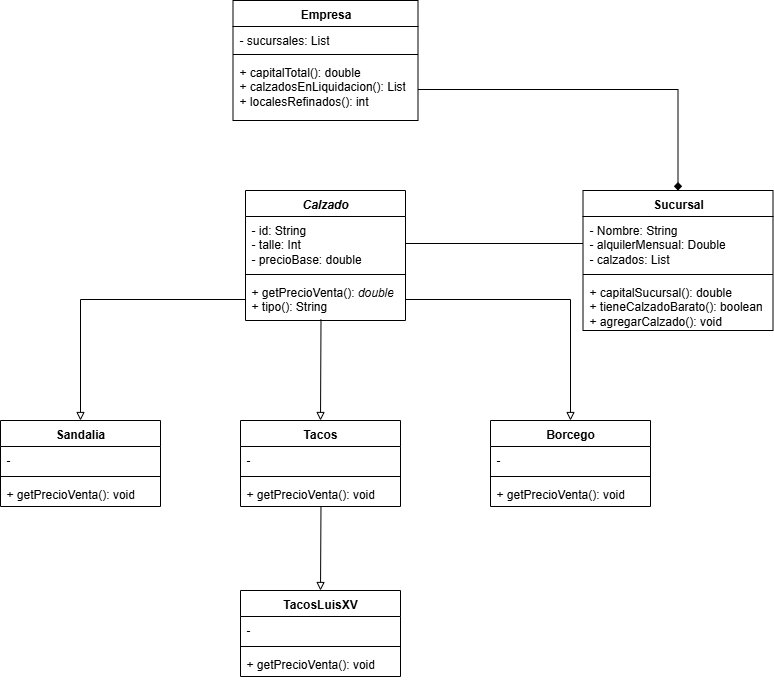

The diagram above was exported from draw.io. Its source (the exported page's mxGraphModel, read from the mxfile embedded in the PNG):
<mxGraphModel dx="872" dy="473" grid="1" gridSize="10" guides="1" tooltips="1" connect="1" arrows="1" fold="1" page="1" pageScale="1" pageWidth="1827" pageHeight="1169" math="0" shadow="0">
  <root>
    <mxCell id="0" />
    <mxCell id="1" parent="0" />
    <mxCell id="Qcpd_qjnW7ZWvcv-LqjL-17" value="Empresa" style="swimlane;fontStyle=1;align=center;verticalAlign=top;childLayout=stackLayout;horizontal=1;startSize=26;horizontalStack=0;resizeParent=1;resizeParentMax=0;resizeLast=0;collapsible=1;marginBottom=0;whiteSpace=wrap;html=1;" parent="1" vertex="1">
      <mxGeometry x="392.5" y="30" width="185" height="120" as="geometry" />
    </mxCell>
    <mxCell id="Qcpd_qjnW7ZWvcv-LqjL-18" value="- sucursales: List" style="text;strokeColor=none;fillColor=none;align=left;verticalAlign=top;spacingLeft=4;spacingRight=4;overflow=hidden;rotatable=0;points=[[0,0.5],[1,0.5]];portConstraint=eastwest;whiteSpace=wrap;html=1;" parent="Qcpd_qjnW7ZWvcv-LqjL-17" vertex="1">
      <mxGeometry y="26" width="185" height="24" as="geometry" />
    </mxCell>
    <mxCell id="Qcpd_qjnW7ZWvcv-LqjL-19" value="" style="line;strokeWidth=1;fillColor=none;align=left;verticalAlign=middle;spacingTop=-1;spacingLeft=3;spacingRight=3;rotatable=0;labelPosition=right;points=[];portConstraint=eastwest;strokeColor=inherit;" parent="Qcpd_qjnW7ZWvcv-LqjL-17" vertex="1">
      <mxGeometry y="50" width="185" height="8" as="geometry" />
    </mxCell>
    <mxCell id="Qcpd_qjnW7ZWvcv-LqjL-20" value="+ capitalTotal(): double&lt;br&gt;+ calzadosEnLiquidacion(): List&lt;div&gt;+ localesRefinados(): int&lt;/div&gt;" style="text;strokeColor=none;fillColor=none;align=left;verticalAlign=top;spacingLeft=4;spacingRight=4;overflow=hidden;rotatable=0;points=[[0,0.5],[1,0.5]];portConstraint=eastwest;whiteSpace=wrap;html=1;" parent="Qcpd_qjnW7ZWvcv-LqjL-17" vertex="1">
      <mxGeometry y="58" width="185" height="62" as="geometry" />
    </mxCell>
    <mxCell id="Qcpd_qjnW7ZWvcv-LqjL-21" value="Tacos" style="swimlane;fontStyle=1;align=center;verticalAlign=top;childLayout=stackLayout;horizontal=1;startSize=26;horizontalStack=0;resizeParent=1;resizeParentMax=0;resizeLast=0;collapsible=1;marginBottom=0;whiteSpace=wrap;html=1;" parent="1" vertex="1">
      <mxGeometry x="400" y="450" width="160" height="86" as="geometry" />
    </mxCell>
    <mxCell id="Qcpd_qjnW7ZWvcv-LqjL-22" value="-" style="text;strokeColor=none;fillColor=none;align=left;verticalAlign=top;spacingLeft=4;spacingRight=4;overflow=hidden;rotatable=0;points=[[0,0.5],[1,0.5]];portConstraint=eastwest;whiteSpace=wrap;html=1;" parent="Qcpd_qjnW7ZWvcv-LqjL-21" vertex="1">
      <mxGeometry y="26" width="160" height="26" as="geometry" />
    </mxCell>
    <mxCell id="Qcpd_qjnW7ZWvcv-LqjL-23" value="" style="line;strokeWidth=1;fillColor=none;align=left;verticalAlign=middle;spacingTop=-1;spacingLeft=3;spacingRight=3;rotatable=0;labelPosition=right;points=[];portConstraint=eastwest;strokeColor=inherit;" parent="Qcpd_qjnW7ZWvcv-LqjL-21" vertex="1">
      <mxGeometry y="52" width="160" height="8" as="geometry" />
    </mxCell>
    <mxCell id="Qcpd_qjnW7ZWvcv-LqjL-24" value="+ getPrecioVenta(): void" style="text;strokeColor=none;fillColor=none;align=left;verticalAlign=top;spacingLeft=4;spacingRight=4;overflow=hidden;rotatable=0;points=[[0,0.5],[1,0.5]];portConstraint=eastwest;whiteSpace=wrap;html=1;" parent="Qcpd_qjnW7ZWvcv-LqjL-21" vertex="1">
      <mxGeometry y="60" width="160" height="26" as="geometry" />
    </mxCell>
    <mxCell id="Qcpd_qjnW7ZWvcv-LqjL-25" value="Borcego" style="swimlane;fontStyle=1;align=center;verticalAlign=top;childLayout=stackLayout;horizontal=1;startSize=26;horizontalStack=0;resizeParent=1;resizeParentMax=0;resizeLast=0;collapsible=1;marginBottom=0;whiteSpace=wrap;html=1;" parent="1" vertex="1">
      <mxGeometry x="650" y="450" width="160" height="86" as="geometry" />
    </mxCell>
    <mxCell id="Qcpd_qjnW7ZWvcv-LqjL-26" value="-" style="text;strokeColor=none;fillColor=none;align=left;verticalAlign=top;spacingLeft=4;spacingRight=4;overflow=hidden;rotatable=0;points=[[0,0.5],[1,0.5]];portConstraint=eastwest;whiteSpace=wrap;html=1;" parent="Qcpd_qjnW7ZWvcv-LqjL-25" vertex="1">
      <mxGeometry y="26" width="160" height="26" as="geometry" />
    </mxCell>
    <mxCell id="Qcpd_qjnW7ZWvcv-LqjL-27" value="" style="line;strokeWidth=1;fillColor=none;align=left;verticalAlign=middle;spacingTop=-1;spacingLeft=3;spacingRight=3;rotatable=0;labelPosition=right;points=[];portConstraint=eastwest;strokeColor=inherit;" parent="Qcpd_qjnW7ZWvcv-LqjL-25" vertex="1">
      <mxGeometry y="52" width="160" height="8" as="geometry" />
    </mxCell>
    <mxCell id="Qcpd_qjnW7ZWvcv-LqjL-28" value="+ getPrecioVenta(): void" style="text;strokeColor=none;fillColor=none;align=left;verticalAlign=top;spacingLeft=4;spacingRight=4;overflow=hidden;rotatable=0;points=[[0,0.5],[1,0.5]];portConstraint=eastwest;whiteSpace=wrap;html=1;" parent="Qcpd_qjnW7ZWvcv-LqjL-25" vertex="1">
      <mxGeometry y="60" width="160" height="26" as="geometry" />
    </mxCell>
    <mxCell id="Qcpd_qjnW7ZWvcv-LqjL-29" value="TacosLuisXV" style="swimlane;fontStyle=1;align=center;verticalAlign=top;childLayout=stackLayout;horizontal=1;startSize=26;horizontalStack=0;resizeParent=1;resizeParentMax=0;resizeLast=0;collapsible=1;marginBottom=0;whiteSpace=wrap;html=1;" parent="1" vertex="1">
      <mxGeometry x="400" y="620" width="160" height="86" as="geometry" />
    </mxCell>
    <mxCell id="Qcpd_qjnW7ZWvcv-LqjL-30" value="-" style="text;strokeColor=none;fillColor=none;align=left;verticalAlign=top;spacingLeft=4;spacingRight=4;overflow=hidden;rotatable=0;points=[[0,0.5],[1,0.5]];portConstraint=eastwest;whiteSpace=wrap;html=1;" parent="Qcpd_qjnW7ZWvcv-LqjL-29" vertex="1">
      <mxGeometry y="26" width="160" height="26" as="geometry" />
    </mxCell>
    <mxCell id="Qcpd_qjnW7ZWvcv-LqjL-31" value="" style="line;strokeWidth=1;fillColor=none;align=left;verticalAlign=middle;spacingTop=-1;spacingLeft=3;spacingRight=3;rotatable=0;labelPosition=right;points=[];portConstraint=eastwest;strokeColor=inherit;" parent="Qcpd_qjnW7ZWvcv-LqjL-29" vertex="1">
      <mxGeometry y="52" width="160" height="8" as="geometry" />
    </mxCell>
    <mxCell id="Qcpd_qjnW7ZWvcv-LqjL-32" value="+ getPrecioVenta(): void" style="text;strokeColor=none;fillColor=none;align=left;verticalAlign=top;spacingLeft=4;spacingRight=4;overflow=hidden;rotatable=0;points=[[0,0.5],[1,0.5]];portConstraint=eastwest;whiteSpace=wrap;html=1;" parent="Qcpd_qjnW7ZWvcv-LqjL-29" vertex="1">
      <mxGeometry y="60" width="160" height="26" as="geometry" />
    </mxCell>
    <mxCell id="oNcObnhKb1Q-2EEAABLK-1" value="&lt;i&gt;Calzado&lt;/i&gt;" style="swimlane;fontStyle=1;align=center;verticalAlign=top;childLayout=stackLayout;horizontal=1;startSize=26;horizontalStack=0;resizeParent=1;resizeParentMax=0;resizeLast=0;collapsible=1;marginBottom=0;whiteSpace=wrap;html=1;" parent="1" vertex="1">
      <mxGeometry x="405" y="220" width="160" height="130" as="geometry" />
    </mxCell>
    <mxCell id="oNcObnhKb1Q-2EEAABLK-2" value="- id: String&lt;div&gt;- talle: Int&lt;br&gt;- precioBase: double&lt;/div&gt;" style="text;strokeColor=none;fillColor=none;align=left;verticalAlign=top;spacingLeft=4;spacingRight=4;overflow=hidden;rotatable=0;points=[[0,0.5],[1,0.5]];portConstraint=eastwest;whiteSpace=wrap;html=1;" parent="oNcObnhKb1Q-2EEAABLK-1" vertex="1">
      <mxGeometry y="26" width="160" height="54" as="geometry" />
    </mxCell>
    <mxCell id="oNcObnhKb1Q-2EEAABLK-3" value="" style="line;strokeWidth=1;fillColor=none;align=left;verticalAlign=middle;spacingTop=-1;spacingLeft=3;spacingRight=3;rotatable=0;labelPosition=right;points=[];portConstraint=eastwest;strokeColor=inherit;" parent="oNcObnhKb1Q-2EEAABLK-1" vertex="1">
      <mxGeometry y="80" width="160" height="8" as="geometry" />
    </mxCell>
    <mxCell id="oNcObnhKb1Q-2EEAABLK-4" value="+ getPrecioVenta(): &lt;i&gt;double&lt;/i&gt;&lt;br&gt;+ tipo(): String" style="text;strokeColor=none;fillColor=none;align=left;verticalAlign=top;spacingLeft=4;spacingRight=4;overflow=hidden;rotatable=0;points=[[0,0.5],[1,0.5]];portConstraint=eastwest;whiteSpace=wrap;html=1;" parent="oNcObnhKb1Q-2EEAABLK-1" vertex="1">
      <mxGeometry y="88" width="160" height="42" as="geometry" />
    </mxCell>
    <mxCell id="oNcObnhKb1Q-2EEAABLK-5" value="Sucursal" style="swimlane;fontStyle=1;align=center;verticalAlign=top;childLayout=stackLayout;horizontal=1;startSize=26;horizontalStack=0;resizeParent=1;resizeParentMax=0;resizeLast=0;collapsible=1;marginBottom=0;whiteSpace=wrap;html=1;" parent="1" vertex="1">
      <mxGeometry x="742.5" y="220" width="190" height="140" as="geometry" />
    </mxCell>
    <mxCell id="oNcObnhKb1Q-2EEAABLK-6" value="- Nombre: String&lt;br&gt;- alquilerMensual: Double&lt;br&gt;- calzados: List" style="text;strokeColor=none;fillColor=none;align=left;verticalAlign=top;spacingLeft=4;spacingRight=4;overflow=hidden;rotatable=0;points=[[0,0.5],[1,0.5]];portConstraint=eastwest;whiteSpace=wrap;html=1;" parent="oNcObnhKb1Q-2EEAABLK-5" vertex="1">
      <mxGeometry y="26" width="190" height="54" as="geometry" />
    </mxCell>
    <mxCell id="oNcObnhKb1Q-2EEAABLK-7" value="" style="line;strokeWidth=1;fillColor=none;align=left;verticalAlign=middle;spacingTop=-1;spacingLeft=3;spacingRight=3;rotatable=0;labelPosition=right;points=[];portConstraint=eastwest;strokeColor=inherit;" parent="oNcObnhKb1Q-2EEAABLK-5" vertex="1">
      <mxGeometry y="80" width="190" height="8" as="geometry" />
    </mxCell>
    <mxCell id="oNcObnhKb1Q-2EEAABLK-8" value="+ capitalSucursal(): double&lt;br&gt;+ tieneCalzadoBarato(): boolean&lt;br&gt;+ agregarCalzado(): void" style="text;strokeColor=none;fillColor=none;align=left;verticalAlign=top;spacingLeft=4;spacingRight=4;overflow=hidden;rotatable=0;points=[[0,0.5],[1,0.5]];portConstraint=eastwest;whiteSpace=wrap;html=1;" parent="oNcObnhKb1Q-2EEAABLK-5" vertex="1">
      <mxGeometry y="88" width="190" height="52" as="geometry" />
    </mxCell>
    <mxCell id="oNcObnhKb1Q-2EEAABLK-9" value="Sandalia" style="swimlane;fontStyle=1;align=center;verticalAlign=top;childLayout=stackLayout;horizontal=1;startSize=26;horizontalStack=0;resizeParent=1;resizeParentMax=0;resizeLast=0;collapsible=1;marginBottom=0;whiteSpace=wrap;html=1;" parent="1" vertex="1">
      <mxGeometry x="160" y="450" width="160" height="86" as="geometry" />
    </mxCell>
    <mxCell id="oNcObnhKb1Q-2EEAABLK-10" value="-" style="text;strokeColor=none;fillColor=none;align=left;verticalAlign=top;spacingLeft=4;spacingRight=4;overflow=hidden;rotatable=0;points=[[0,0.5],[1,0.5]];portConstraint=eastwest;whiteSpace=wrap;html=1;" parent="oNcObnhKb1Q-2EEAABLK-9" vertex="1">
      <mxGeometry y="26" width="160" height="26" as="geometry" />
    </mxCell>
    <mxCell id="oNcObnhKb1Q-2EEAABLK-11" value="" style="line;strokeWidth=1;fillColor=none;align=left;verticalAlign=middle;spacingTop=-1;spacingLeft=3;spacingRight=3;rotatable=0;labelPosition=right;points=[];portConstraint=eastwest;strokeColor=inherit;" parent="oNcObnhKb1Q-2EEAABLK-9" vertex="1">
      <mxGeometry y="52" width="160" height="8" as="geometry" />
    </mxCell>
    <mxCell id="oNcObnhKb1Q-2EEAABLK-12" value="+ getPrecioVenta(): void" style="text;strokeColor=none;fillColor=none;align=left;verticalAlign=top;spacingLeft=4;spacingRight=4;overflow=hidden;rotatable=0;points=[[0,0.5],[1,0.5]];portConstraint=eastwest;whiteSpace=wrap;html=1;" parent="oNcObnhKb1Q-2EEAABLK-9" vertex="1">
      <mxGeometry y="60" width="160" height="26" as="geometry" />
    </mxCell>
    <mxCell id="oNcObnhKb1Q-2EEAABLK-13" style="edgeStyle=orthogonalEdgeStyle;rounded=0;orthogonalLoop=1;jettySize=auto;html=1;exitX=1;exitY=0.5;exitDx=0;exitDy=0;entryX=0.5;entryY=0;entryDx=0;entryDy=0;endArrow=diamond;endFill=1;" parent="1" source="Qcpd_qjnW7ZWvcv-LqjL-20" target="oNcObnhKb1Q-2EEAABLK-5" edge="1">
      <mxGeometry relative="1" as="geometry" />
    </mxCell>
    <mxCell id="oNcObnhKb1Q-2EEAABLK-14" style="edgeStyle=orthogonalEdgeStyle;rounded=0;orthogonalLoop=1;jettySize=auto;html=1;exitX=0;exitY=0.5;exitDx=0;exitDy=0;entryX=1;entryY=0.5;entryDx=0;entryDy=0;endArrow=none;endFill=0;" parent="1" source="oNcObnhKb1Q-2EEAABLK-6" target="oNcObnhKb1Q-2EEAABLK-2" edge="1">
      <mxGeometry relative="1" as="geometry" />
    </mxCell>
    <mxCell id="oNcObnhKb1Q-2EEAABLK-18" value="" style="endArrow=block;html=1;rounded=0;entryX=0.5;entryY=0;entryDx=0;entryDy=0;endFill=0;" parent="1" target="Qcpd_qjnW7ZWvcv-LqjL-21" edge="1">
      <mxGeometry width="50" height="50" relative="1" as="geometry">
        <mxPoint x="480.5" y="349" as="sourcePoint" />
        <mxPoint x="522.5" y="400" as="targetPoint" />
      </mxGeometry>
    </mxCell>
    <mxCell id="oNcObnhKb1Q-2EEAABLK-19" style="edgeStyle=orthogonalEdgeStyle;rounded=0;orthogonalLoop=1;jettySize=auto;html=1;exitX=0;exitY=0.5;exitDx=0;exitDy=0;entryX=0.5;entryY=0;entryDx=0;entryDy=0;endArrow=block;endFill=0;" parent="1" source="oNcObnhKb1Q-2EEAABLK-4" target="oNcObnhKb1Q-2EEAABLK-9" edge="1">
      <mxGeometry relative="1" as="geometry" />
    </mxCell>
    <mxCell id="oNcObnhKb1Q-2EEAABLK-20" style="edgeStyle=orthogonalEdgeStyle;rounded=0;orthogonalLoop=1;jettySize=auto;html=1;exitX=1;exitY=0.5;exitDx=0;exitDy=0;entryX=0.5;entryY=0;entryDx=0;entryDy=0;endArrow=block;endFill=0;" parent="1" source="oNcObnhKb1Q-2EEAABLK-4" target="Qcpd_qjnW7ZWvcv-LqjL-25" edge="1">
      <mxGeometry relative="1" as="geometry" />
    </mxCell>
    <mxCell id="oNcObnhKb1Q-2EEAABLK-21" value="" style="endArrow=block;html=1;rounded=0;entryX=0.5;entryY=0;entryDx=0;entryDy=0;exitX=0.503;exitY=1;exitDx=0;exitDy=0;exitPerimeter=0;endFill=0;" parent="1" source="Qcpd_qjnW7ZWvcv-LqjL-24" target="Qcpd_qjnW7ZWvcv-LqjL-29" edge="1">
      <mxGeometry width="50" height="50" relative="1" as="geometry">
        <mxPoint x="480.5" y="540" as="sourcePoint" />
        <mxPoint x="532.5" y="560" as="targetPoint" />
      </mxGeometry>
    </mxCell>
  </root>
</mxGraphModel>